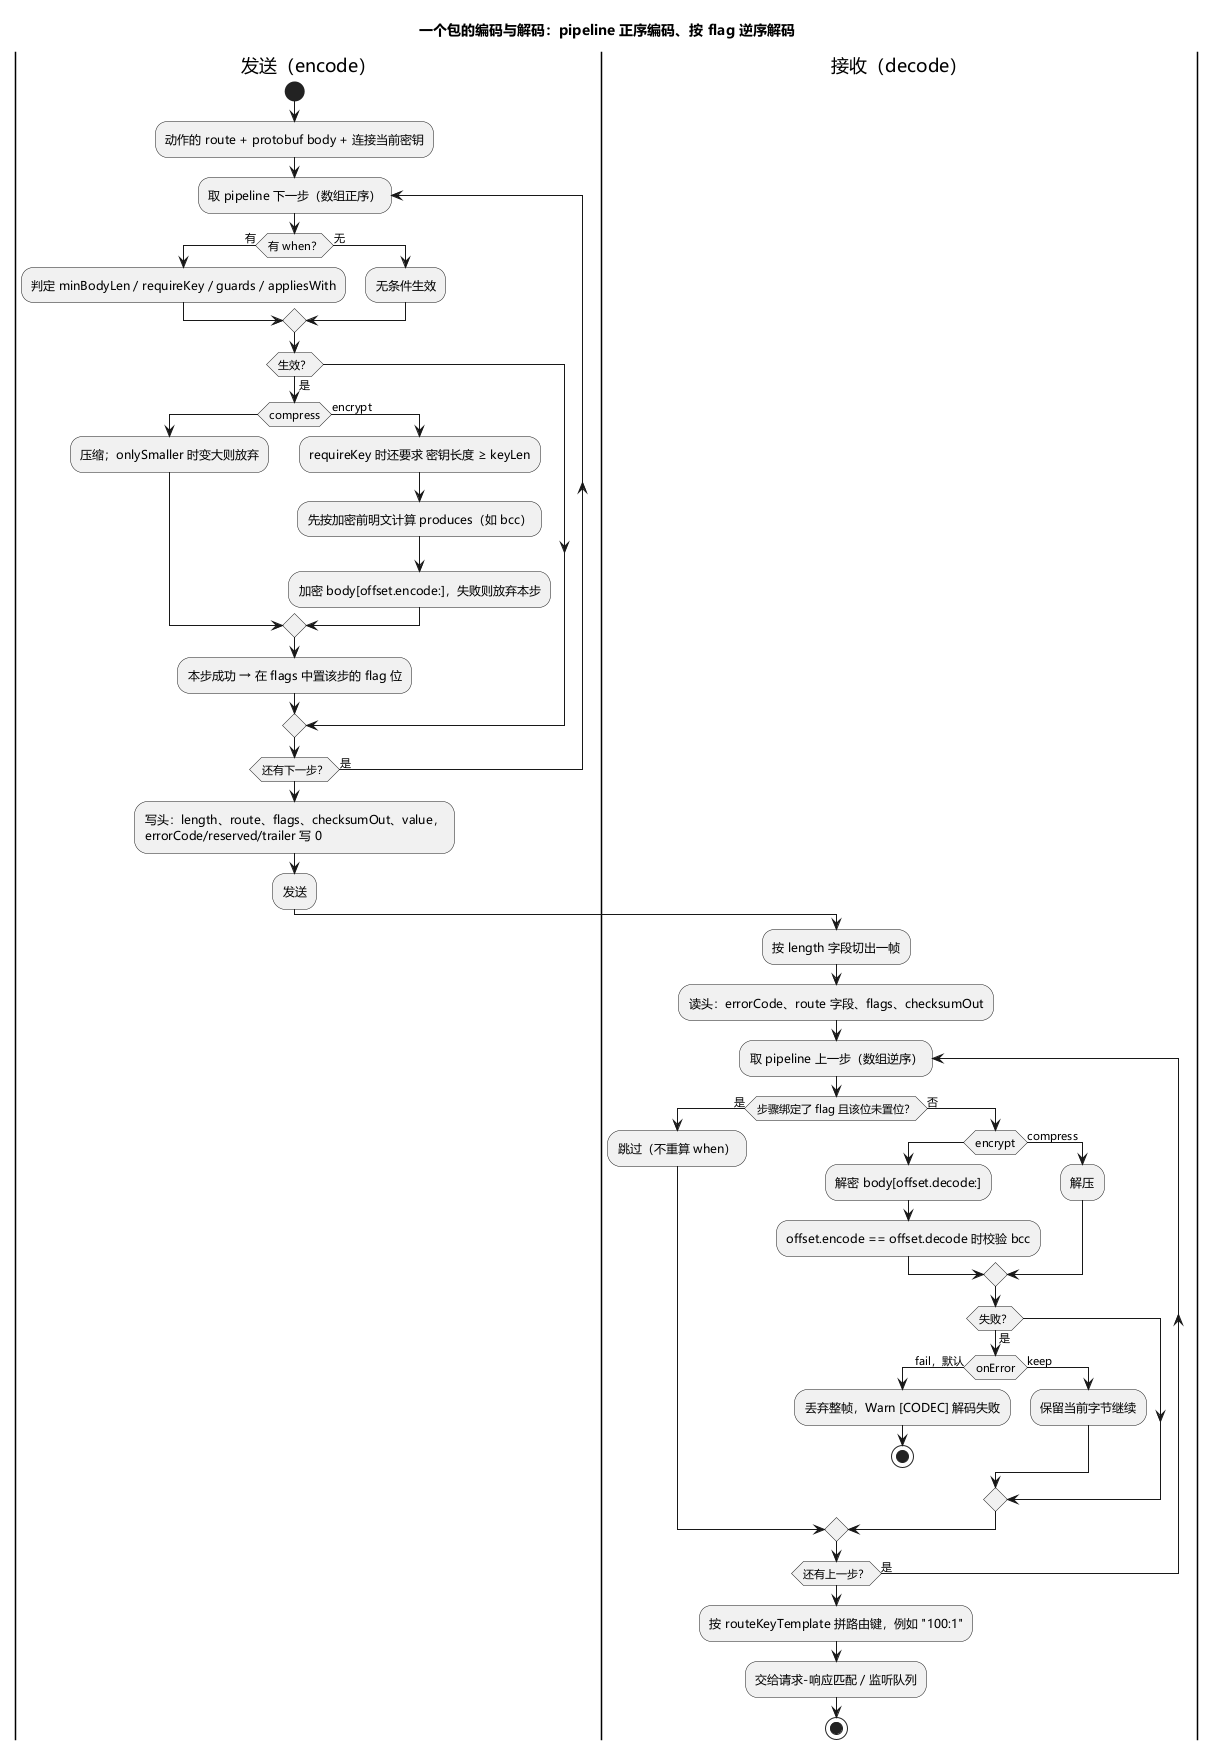

The diagram above was rendered by PlantUML. Its source (embedded in the PNG):
@startuml
skinparam defaultFontName "Microsoft YaHei"
title 一个包的编码与解码：pipeline 正序编码、按 flag 逆序解码

|发送（encode）|
start
:动作的 route + protobuf body + 连接当前密钥;
repeat :取 pipeline 下一步（数组正序）;
  if (有 when？) then (有)
    :判定 minBodyLen / requireKey / guards / appliesWith;
  else (无)
    :无条件生效;
  endif
  if (生效？) then (是)
    if (compress) then
      :压缩；onlySmaller 时变大则放弃;
    else (encrypt)
      :requireKey 时还要求 密钥长度 ≥ keyLen;
      :先按加密前明文计算 produces（如 bcc）;
      :加密 body[offset.encode:]，失败则放弃本步;
    endif
    :本步成功 → 在 flags 中置该步的 flag 位;
  endif
repeat while (还有下一步？) is (是)
:写头：length、route、flags、checksumOut、value，
errorCode/reserved/trailer 写 0;
:发送;

|接收（decode）|
:按 length 字段切出一帧;
:读头：errorCode、route 字段、flags、checksumOut;
repeat :取 pipeline 上一步（数组逆序）;
  if (步骤绑定了 flag 且该位未置位？) then (是)
    :跳过（不重算 when）;
  else (否)
    if (encrypt) then
      :解密 body[offset.decode:];
      :offset.encode == offset.decode 时校验 bcc;
    else (compress)
      :解压;
    endif
    if (失败？) then (是)
      if (onError) then (fail，默认)
        :丢弃整帧，Warn [CODEC] 解码失败;
        stop
      else (keep)
        :保留当前字节继续;
      endif
    endif
  endif
repeat while (还有上一步？) is (是)
:按 routeKeyTemplate 拼路由键，例如 "100:1";
:交给请求-响应匹配 / 监听队列;
stop
@enduml